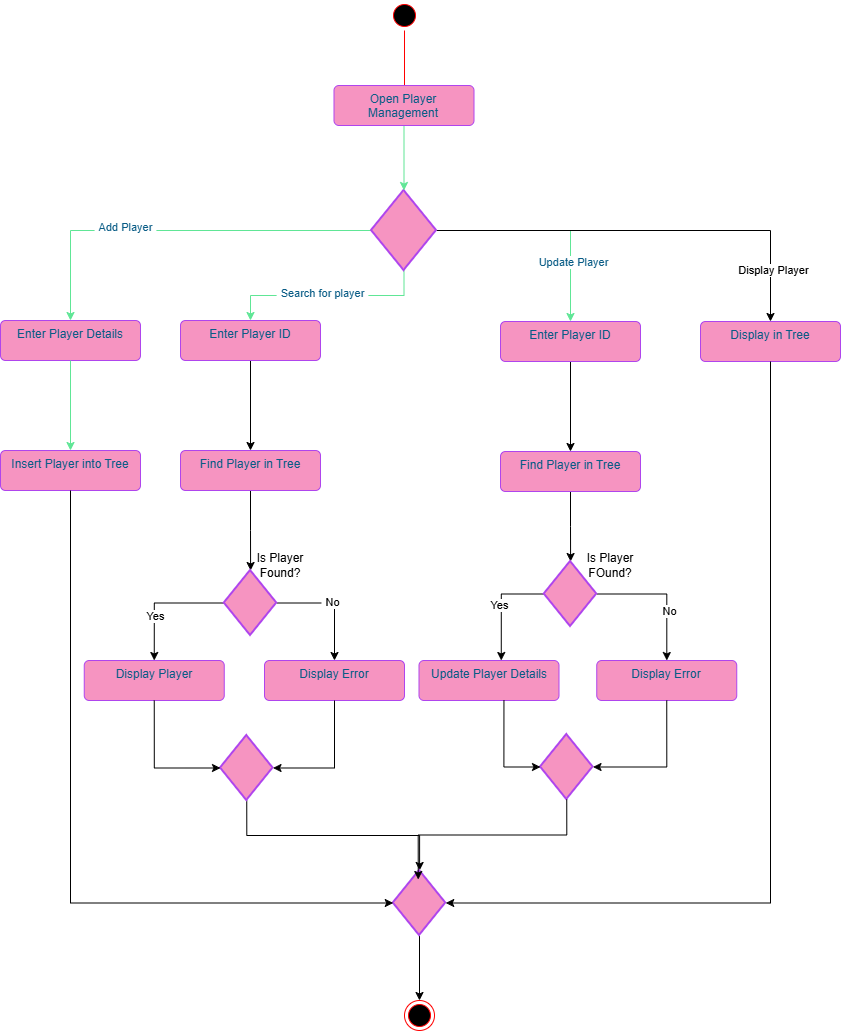

The diagram above was exported from draw.io. Its source (the exported page's mxGraphModel, read from the mxfile embedded in the PNG):
<mxGraphModel dx="1148" dy="1803" grid="1" gridSize="10" guides="1" tooltips="1" connect="1" arrows="1" fold="1" page="1" pageScale="1" pageWidth="827" pageHeight="1169" math="0" shadow="0">
  <root>
    <mxCell id="0" />
    <mxCell id="1" parent="0" />
    <mxCell id="tqYT4vqpsnT2Iu5SGf6p-1" parent="1" style="ellipse;html=1;shape=startState;fillColor=#000000;strokeColor=#ff0000;fontColor=#095C86;" value="" vertex="1">
      <mxGeometry height="30" width="30" x="399" y="-20" as="geometry" />
    </mxCell>
    <mxCell id="tqYT4vqpsnT2Iu5SGf6p-2" edge="1" parent="1" source="tqYT4vqpsnT2Iu5SGf6p-1" style="edgeStyle=orthogonalEdgeStyle;html=1;verticalAlign=bottom;endArrow=open;endSize=8;strokeColor=#ff0000;rounded=0;fontColor=#095C86;defaultLabelBackgroundColor=page;labelPadding=0 4;fillColor=#F694C1;" value="">
      <mxGeometry relative="1" as="geometry">
        <mxPoint x="414" y="90" as="targetPoint" />
      </mxGeometry>
    </mxCell>
    <mxCell id="tqYT4vqpsnT2Iu5SGf6p-16" edge="1" parent="1" source="tqYT4vqpsnT2Iu5SGf6p-3" style="edgeStyle=orthogonalEdgeStyle;rounded=0;orthogonalLoop=1;jettySize=auto;html=1;exitX=0;exitY=0.5;exitDx=0;exitDy=0;exitPerimeter=0;entryX=0.5;entryY=0;entryDx=0;entryDy=0;strokeColor=#60E696;fontColor=#095C86;defaultLabelBackgroundColor=page;labelPadding=0 4;fillColor=#F694C1;" target="tqYT4vqpsnT2Iu5SGf6p-12">
      <mxGeometry relative="1" as="geometry" />
    </mxCell>
    <mxCell id="_m9_wrXZll3xfrFdtXXi-7" connectable="0" parent="tqYT4vqpsnT2Iu5SGf6p-16" style="edgeLabel;html=1;align=center;verticalAlign=middle;resizable=0;points=[];inheritText=1;fontColor=#095C86;defaultLabelBackgroundColor=page;labelPadding=0 4;" value="Add Player" vertex="1">
      <mxGeometry relative="1" x="0.2625" y="-4" as="geometry">
        <mxPoint as="offset" />
      </mxGeometry>
    </mxCell>
    <mxCell id="tqYT4vqpsnT2Iu5SGf6p-17" edge="1" parent="1" source="tqYT4vqpsnT2Iu5SGf6p-3" style="edgeStyle=orthogonalEdgeStyle;rounded=0;orthogonalLoop=1;jettySize=auto;html=1;exitX=0.5;exitY=1;exitDx=0;exitDy=0;exitPerimeter=0;entryX=0.5;entryY=0;entryDx=0;entryDy=0;strokeColor=#60E696;fontColor=#095C86;defaultLabelBackgroundColor=page;labelPadding=0 4;fillColor=#F694C1;" target="tqYT4vqpsnT2Iu5SGf6p-7">
      <mxGeometry relative="1" as="geometry" />
    </mxCell>
    <mxCell id="_m9_wrXZll3xfrFdtXXi-8" connectable="0" parent="tqYT4vqpsnT2Iu5SGf6p-17" style="edgeLabel;html=1;align=center;verticalAlign=middle;resizable=0;points=[];inheritText=1;fontColor=#095C86;defaultLabelBackgroundColor=page;labelPadding=0 4;" value="Search for player" vertex="1">
      <mxGeometry relative="1" x="0.0469" y="-3" as="geometry">
        <mxPoint as="offset" />
      </mxGeometry>
    </mxCell>
    <mxCell id="tqYT4vqpsnT2Iu5SGf6p-18" edge="1" parent="1" source="tqYT4vqpsnT2Iu5SGf6p-3" style="edgeStyle=orthogonalEdgeStyle;rounded=0;orthogonalLoop=1;jettySize=auto;html=1;exitX=1;exitY=0.5;exitDx=0;exitDy=0;exitPerimeter=0;strokeColor=#60E696;fontColor=#095C86;defaultLabelBackgroundColor=page;labelPadding=0 4;fillColor=#F694C1;" target="tqYT4vqpsnT2Iu5SGf6p-13">
      <mxGeometry relative="1" as="geometry" />
    </mxCell>
    <mxCell id="_m9_wrXZll3xfrFdtXXi-25" connectable="0" parent="tqYT4vqpsnT2Iu5SGf6p-18" style="edgeLabel;html=1;align=center;verticalAlign=middle;resizable=0;points=[];inheritText=1;fontColor=#095C86;defaultLabelBackgroundColor=page;labelPadding=0 4;" value="Update Player" vertex="1">
      <mxGeometry relative="1" x="0.4749" y="3" as="geometry">
        <mxPoint as="offset" />
      </mxGeometry>
    </mxCell>
    <mxCell id="_m9_wrXZll3xfrFdtXXi-4" edge="1" parent="1" source="tqYT4vqpsnT2Iu5SGf6p-3" style="edgeStyle=orthogonalEdgeStyle;rounded=0;orthogonalLoop=1;jettySize=auto;html=1;exitX=1;exitY=0.5;exitDx=0;exitDy=0;exitPerimeter=0;defaultLabelBackgroundColor=page;labelPadding=0 4;" target="_m9_wrXZll3xfrFdtXXi-1">
      <mxGeometry relative="1" x="-0.6316" as="geometry">
        <mxPoint x="610" y="210.48314606741565" as="targetPoint" />
      </mxGeometry>
    </mxCell>
    <mxCell id="_m9_wrXZll3xfrFdtXXi-40" connectable="0" parent="_m9_wrXZll3xfrFdtXXi-4" style="edgeLabel;html=1;align=center;verticalAlign=middle;resizable=0;points=[];inheritText=1;defaultLabelBackgroundColor=page;labelPadding=0 4;" value="Display Player" vertex="1">
      <mxGeometry relative="1" x="0.7549" y="2" as="geometry">
        <mxPoint as="offset" />
      </mxGeometry>
    </mxCell>
    <mxCell id="tqYT4vqpsnT2Iu5SGf6p-3" parent="1" style="strokeWidth=2;html=1;shape=mxgraph.flowchart.decision;whiteSpace=wrap;strokeColor=#AF45ED;fontColor=#095C86;fillColor=#F694C1;" value="" vertex="1">
      <mxGeometry height="80" width="65" x="381" y="170" as="geometry" />
    </mxCell>
    <mxCell id="_m9_wrXZll3xfrFdtXXi-13" edge="1" parent="1" source="tqYT4vqpsnT2Iu5SGf6p-7" style="edgeStyle=orthogonalEdgeStyle;rounded=0;orthogonalLoop=1;jettySize=auto;html=1;exitX=0.5;exitY=1;exitDx=0;exitDy=0;entryX=0.5;entryY=0;entryDx=0;entryDy=0;defaultLabelBackgroundColor=page;labelPadding=0 4;" target="_m9_wrXZll3xfrFdtXXi-9">
      <mxGeometry relative="1" as="geometry" />
    </mxCell>
    <mxCell id="tqYT4vqpsnT2Iu5SGf6p-7" parent="1" style="html=1;align=center;verticalAlign=top;rounded=1;absoluteArcSize=1;arcSize=10;dashed=0;whiteSpace=wrap;roundedPerimeter=1;strokeColor=#AF45ED;fontColor=#095C86;fillColor=#F694C1;" value="Enter Player ID" vertex="1">
      <mxGeometry height="40" width="140" x="190" y="300" as="geometry" />
    </mxCell>
    <mxCell id="tqYT4vqpsnT2Iu5SGf6p-12" parent="1" style="html=1;align=center;verticalAlign=top;rounded=1;absoluteArcSize=1;arcSize=10;dashed=0;whiteSpace=wrap;roundedPerimeter=1;strokeColor=#AF45ED;fontColor=#095C86;fillColor=#F694C1;" value="Enter Player Details" vertex="1">
      <mxGeometry height="40" width="140" x="10" y="300" as="geometry" />
    </mxCell>
    <mxCell id="_m9_wrXZll3xfrFdtXXi-36" edge="1" parent="1" source="tqYT4vqpsnT2Iu5SGf6p-13" style="edgeStyle=orthogonalEdgeStyle;rounded=0;orthogonalLoop=1;jettySize=auto;html=1;exitX=0.5;exitY=1;exitDx=0;exitDy=0;entryX=0.5;entryY=0;entryDx=0;entryDy=0;defaultLabelBackgroundColor=page;labelPadding=0 4;" target="_m9_wrXZll3xfrFdtXXi-28">
      <mxGeometry relative="1" as="geometry" />
    </mxCell>
    <mxCell id="tqYT4vqpsnT2Iu5SGf6p-13" parent="1" style="html=1;align=center;verticalAlign=top;rounded=1;absoluteArcSize=1;arcSize=10;dashed=0;whiteSpace=wrap;roundedPerimeter=1;strokeColor=#AF45ED;fontColor=#095C86;fillColor=#F694C1;" value="Enter Player ID" vertex="1">
      <mxGeometry height="40" width="140" x="510" y="301" as="geometry" />
    </mxCell>
    <mxCell id="tqYT4vqpsnT2Iu5SGf6p-29" edge="1" parent="1" source="tqYT4vqpsnT2Iu5SGf6p-14" style="edgeStyle=orthogonalEdgeStyle;rounded=0;orthogonalLoop=1;jettySize=auto;html=1;exitX=0.5;exitY=1;exitDx=0;exitDy=0;strokeColor=#60E696;fontColor=#095C86;defaultLabelBackgroundColor=page;labelPadding=0 4;fillColor=#F694C1;" target="tqYT4vqpsnT2Iu5SGf6p-3">
      <mxGeometry relative="1" as="geometry" />
    </mxCell>
    <mxCell id="tqYT4vqpsnT2Iu5SGf6p-14" parent="1" style="html=1;align=center;verticalAlign=top;rounded=1;absoluteArcSize=1;arcSize=10;dashed=0;whiteSpace=wrap;roundedPerimeter=1;strokeColor=#AF45ED;fontColor=#095C86;fillColor=#F694C1;" value="Open Player Management" vertex="1">
      <mxGeometry height="40" width="140" x="343.5" y="65" as="geometry" />
    </mxCell>
    <mxCell id="tqYT4vqpsnT2Iu5SGf6p-24" parent="1" style="ellipse;html=1;shape=endState;fillColor=#000000;strokeColor=#ff0000;fontColor=#095C86;" value="" vertex="1">
      <mxGeometry height="30" width="30" x="414" y="980" as="geometry" />
    </mxCell>
    <mxCell id="_m9_wrXZll3xfrFdtXXi-1" parent="1" style="html=1;align=center;verticalAlign=top;rounded=1;absoluteArcSize=1;arcSize=10;dashed=0;whiteSpace=wrap;roundedPerimeter=1;strokeColor=#AF45ED;fontColor=#095C86;fillColor=#F694C1;" value="Display in Tree" vertex="1">
      <mxGeometry height="40" width="140" x="710" y="301" as="geometry" />
    </mxCell>
    <mxCell id="_m9_wrXZll3xfrFdtXXi-6" edge="1" parent="1" source="tqYT4vqpsnT2Iu5SGf6p-12" style="edgeStyle=orthogonalEdgeStyle;rounded=0;orthogonalLoop=1;jettySize=auto;html=1;exitX=0.5;exitY=1;exitDx=0;exitDy=0;strokeColor=#60E696;fontColor=#095C86;defaultLabelBackgroundColor=page;labelPadding=0 4;fillColor=#F694C1;" target="_m9_wrXZll3xfrFdtXXi-5" value="">
      <mxGeometry relative="1" as="geometry">
        <mxPoint x="80" y="320" as="sourcePoint" />
        <mxPoint x="369" y="795" as="targetPoint" />
      </mxGeometry>
    </mxCell>
    <mxCell id="_m9_wrXZll3xfrFdtXXi-5" parent="1" style="html=1;align=center;verticalAlign=top;rounded=1;absoluteArcSize=1;arcSize=10;dashed=0;whiteSpace=wrap;roundedPerimeter=1;strokeColor=#AF45ED;fontColor=#095C86;fillColor=#F694C1;" value="Insert Player into Tree" vertex="1">
      <mxGeometry height="40" width="140" x="10" y="430" as="geometry" />
    </mxCell>
    <mxCell id="_m9_wrXZll3xfrFdtXXi-12" edge="1" parent="1" source="_m9_wrXZll3xfrFdtXXi-9" style="edgeStyle=orthogonalEdgeStyle;rounded=0;orthogonalLoop=1;jettySize=auto;html=1;defaultLabelBackgroundColor=page;labelPadding=0 4;" target="_m9_wrXZll3xfrFdtXXi-10" value="">
      <mxGeometry relative="1" as="geometry" />
    </mxCell>
    <mxCell id="_m9_wrXZll3xfrFdtXXi-9" parent="1" style="html=1;align=center;verticalAlign=top;rounded=1;absoluteArcSize=1;arcSize=10;dashed=0;whiteSpace=wrap;roundedPerimeter=1;strokeColor=#AF45ED;fontColor=#095C86;fillColor=#F694C1;" value="Find Player in Tree" vertex="1">
      <mxGeometry height="40" width="140" x="190" y="430" as="geometry" />
    </mxCell>
    <mxCell id="_m9_wrXZll3xfrFdtXXi-17" edge="1" parent="1" source="_m9_wrXZll3xfrFdtXXi-10" style="edgeStyle=orthogonalEdgeStyle;rounded=0;orthogonalLoop=1;jettySize=auto;html=1;exitX=0;exitY=0.5;exitDx=0;exitDy=0;exitPerimeter=0;entryX=0.5;entryY=0;entryDx=0;entryDy=0;defaultLabelBackgroundColor=page;labelPadding=0 4;" target="_m9_wrXZll3xfrFdtXXi-15">
      <mxGeometry relative="1" as="geometry" />
    </mxCell>
    <mxCell id="_m9_wrXZll3xfrFdtXXi-45" connectable="0" parent="_m9_wrXZll3xfrFdtXXi-17" style="edgeLabel;html=1;align=center;verticalAlign=middle;resizable=0;points=[];inheritText=1;defaultLabelBackgroundColor=page;labelPadding=0 4;" value="Yes" vertex="1">
      <mxGeometry relative="1" x="0.3076" y="1" as="geometry">
        <mxPoint as="offset" />
      </mxGeometry>
    </mxCell>
    <mxCell id="_m9_wrXZll3xfrFdtXXi-18" edge="1" parent="1" source="_m9_wrXZll3xfrFdtXXi-10" style="edgeStyle=orthogonalEdgeStyle;rounded=0;orthogonalLoop=1;jettySize=auto;html=1;exitX=1;exitY=0.5;exitDx=0;exitDy=0;exitPerimeter=0;entryX=0.5;entryY=0;entryDx=0;entryDy=0;defaultLabelBackgroundColor=page;labelPadding=0 4;" target="_m9_wrXZll3xfrFdtXXi-16">
      <mxGeometry relative="1" as="geometry" />
    </mxCell>
    <mxCell id="_m9_wrXZll3xfrFdtXXi-42" connectable="0" parent="_m9_wrXZll3xfrFdtXXi-18" style="edgeLabel;html=1;align=center;verticalAlign=middle;resizable=0;points=[];inheritText=1;defaultLabelBackgroundColor=page;labelPadding=0 4;" value="No" vertex="1">
      <mxGeometry relative="1" x="-0.0423" y="1" as="geometry">
        <mxPoint as="offset" />
      </mxGeometry>
    </mxCell>
    <mxCell id="_m9_wrXZll3xfrFdtXXi-10" parent="1" style="strokeWidth=2;html=1;shape=mxgraph.flowchart.decision;whiteSpace=wrap;strokeColor=#AF45ED;fontColor=#095C86;fillColor=#F694C1;" value="" vertex="1">
      <mxGeometry height="65" width="52.5" x="233.75" y="550" as="geometry" />
    </mxCell>
    <mxCell id="_m9_wrXZll3xfrFdtXXi-15" parent="1" style="html=1;align=center;verticalAlign=top;rounded=1;absoluteArcSize=1;arcSize=10;dashed=0;whiteSpace=wrap;roundedPerimeter=1;strokeColor=#AF45ED;fontColor=#095C86;fillColor=#F694C1;" value="Display Player" vertex="1">
      <mxGeometry height="40" width="140" x="93.75" y="640" as="geometry" />
    </mxCell>
    <mxCell id="_m9_wrXZll3xfrFdtXXi-16" parent="1" style="html=1;align=center;verticalAlign=top;rounded=1;absoluteArcSize=1;arcSize=10;dashed=0;whiteSpace=wrap;roundedPerimeter=1;strokeColor=#AF45ED;fontColor=#095C86;fillColor=#F694C1;" value="Display Error" vertex="1">
      <mxGeometry height="40" width="140" x="274" y="640" as="geometry" />
    </mxCell>
    <mxCell id="_m9_wrXZll3xfrFdtXXi-53" edge="1" parent="1" source="_m9_wrXZll3xfrFdtXXi-21" style="edgeStyle=orthogonalEdgeStyle;rounded=0;orthogonalLoop=1;jettySize=auto;html=1;exitX=0.5;exitY=1;exitDx=0;exitDy=0;exitPerimeter=0;defaultLabelBackgroundColor=page;labelPadding=0 4;" target="_m9_wrXZll3xfrFdtXXi-52">
      <mxGeometry relative="1" as="geometry" />
    </mxCell>
    <mxCell id="_m9_wrXZll3xfrFdtXXi-21" parent="1" style="strokeWidth=2;html=1;shape=mxgraph.flowchart.decision;whiteSpace=wrap;strokeColor=#AF45ED;fontColor=#095C86;fillColor=#F694C1;" value="" vertex="1">
      <mxGeometry height="65" width="52.5" x="230" y="715" as="geometry" />
    </mxCell>
    <mxCell id="_m9_wrXZll3xfrFdtXXi-23" edge="1" parent="1" source="_m9_wrXZll3xfrFdtXXi-15" style="edgeStyle=orthogonalEdgeStyle;rounded=0;orthogonalLoop=1;jettySize=auto;html=1;exitX=0.5;exitY=1;exitDx=0;exitDy=0;entryX=0;entryY=0.5;entryDx=0;entryDy=0;entryPerimeter=0;defaultLabelBackgroundColor=page;labelPadding=0 4;" target="_m9_wrXZll3xfrFdtXXi-21">
      <mxGeometry relative="1" as="geometry" />
    </mxCell>
    <mxCell id="_m9_wrXZll3xfrFdtXXi-24" edge="1" parent="1" source="_m9_wrXZll3xfrFdtXXi-16" style="edgeStyle=orthogonalEdgeStyle;rounded=0;orthogonalLoop=1;jettySize=auto;html=1;exitX=0.5;exitY=1;exitDx=0;exitDy=0;entryX=1;entryY=0.5;entryDx=0;entryDy=0;entryPerimeter=0;defaultLabelBackgroundColor=page;labelPadding=0 4;" target="_m9_wrXZll3xfrFdtXXi-21">
      <mxGeometry relative="1" as="geometry" />
    </mxCell>
    <mxCell id="_m9_wrXZll3xfrFdtXXi-27" edge="1" parent="1" source="_m9_wrXZll3xfrFdtXXi-28" style="edgeStyle=orthogonalEdgeStyle;rounded=0;orthogonalLoop=1;jettySize=auto;html=1;defaultLabelBackgroundColor=page;labelPadding=0 4;" target="_m9_wrXZll3xfrFdtXXi-31" value="">
      <mxGeometry relative="1" as="geometry" />
    </mxCell>
    <mxCell id="_m9_wrXZll3xfrFdtXXi-28" parent="1" style="html=1;align=center;verticalAlign=top;rounded=1;absoluteArcSize=1;arcSize=10;dashed=0;whiteSpace=wrap;roundedPerimeter=1;strokeColor=#AF45ED;fontColor=#095C86;fillColor=#F694C1;" value="Find Player in Tree" vertex="1">
      <mxGeometry height="40" width="140" x="510" y="431" as="geometry" />
    </mxCell>
    <mxCell id="_m9_wrXZll3xfrFdtXXi-38" edge="1" parent="1" source="_m9_wrXZll3xfrFdtXXi-31" style="edgeStyle=orthogonalEdgeStyle;rounded=0;orthogonalLoop=1;jettySize=auto;html=1;exitX=1;exitY=0.5;exitDx=0;exitDy=0;exitPerimeter=0;defaultLabelBackgroundColor=page;labelPadding=0 4;" target="_m9_wrXZll3xfrFdtXXi-32">
      <mxGeometry relative="1" as="geometry" />
    </mxCell>
    <mxCell id="_m9_wrXZll3xfrFdtXXi-44" connectable="0" parent="_m9_wrXZll3xfrFdtXXi-38" style="edgeLabel;html=1;align=center;verticalAlign=middle;resizable=0;points=[];inheritText=1;defaultLabelBackgroundColor=page;labelPadding=0 4;" value="No" vertex="1">
      <mxGeometry relative="1" x="0.2715" y="2" as="geometry">
        <mxPoint as="offset" />
      </mxGeometry>
    </mxCell>
    <mxCell id="_m9_wrXZll3xfrFdtXXi-39" edge="1" parent="1" source="_m9_wrXZll3xfrFdtXXi-31" style="edgeStyle=orthogonalEdgeStyle;rounded=0;orthogonalLoop=1;jettySize=auto;html=1;exitX=0;exitY=0.5;exitDx=0;exitDy=0;exitPerimeter=0;entryX=0.585;entryY=0.015;entryDx=0;entryDy=0;defaultLabelBackgroundColor=page;labelPadding=0 4;" target="_m9_wrXZll3xfrFdtXXi-37">
      <mxGeometry relative="1" as="geometry" />
    </mxCell>
    <mxCell id="_m9_wrXZll3xfrFdtXXi-43" connectable="0" parent="_m9_wrXZll3xfrFdtXXi-39" style="edgeLabel;html=1;align=center;verticalAlign=middle;resizable=0;points=[];inheritText=1;defaultLabelBackgroundColor=page;labelPadding=0 4;" value="Yes" vertex="1">
      <mxGeometry relative="1" x="-0.0116" y="-2" as="geometry">
        <mxPoint as="offset" />
      </mxGeometry>
    </mxCell>
    <mxCell id="_m9_wrXZll3xfrFdtXXi-31" parent="1" style="strokeWidth=2;html=1;shape=mxgraph.flowchart.decision;whiteSpace=wrap;strokeColor=#AF45ED;fontColor=#095C86;fillColor=#F694C1;" value="" vertex="1">
      <mxGeometry height="65" width="52.5" x="553.75" y="541" as="geometry" />
    </mxCell>
    <mxCell id="_m9_wrXZll3xfrFdtXXi-32" parent="1" style="html=1;align=center;verticalAlign=top;rounded=1;absoluteArcSize=1;arcSize=10;dashed=0;whiteSpace=wrap;roundedPerimeter=1;strokeColor=#AF45ED;fontColor=#095C86;fillColor=#F694C1;" value="Display Error" vertex="1">
      <mxGeometry height="40" width="140" x="606.25" y="640" as="geometry" />
    </mxCell>
    <mxCell id="_m9_wrXZll3xfrFdtXXi-33" parent="1" style="strokeWidth=2;html=1;shape=mxgraph.flowchart.decision;whiteSpace=wrap;strokeColor=#AF45ED;fontColor=#095C86;fillColor=#F694C1;" value="" vertex="1">
      <mxGeometry height="65" width="52.5" x="550" y="714" as="geometry" />
    </mxCell>
    <mxCell id="_m9_wrXZll3xfrFdtXXi-35" edge="1" parent="1" source="_m9_wrXZll3xfrFdtXXi-32" style="edgeStyle=orthogonalEdgeStyle;rounded=0;orthogonalLoop=1;jettySize=auto;html=1;exitX=0.5;exitY=1;exitDx=0;exitDy=0;entryX=1;entryY=0.5;entryDx=0;entryDy=0;entryPerimeter=0;defaultLabelBackgroundColor=page;labelPadding=0 4;" target="_m9_wrXZll3xfrFdtXXi-33">
      <mxGeometry relative="1" as="geometry" />
    </mxCell>
    <mxCell id="_m9_wrXZll3xfrFdtXXi-37" parent="1" style="html=1;align=center;verticalAlign=top;rounded=1;absoluteArcSize=1;arcSize=10;dashed=0;whiteSpace=wrap;roundedPerimeter=1;strokeColor=#AF45ED;fontColor=#095C86;fillColor=#F694C1;" value="Update Player Details" vertex="1">
      <mxGeometry height="40" width="140" x="428.5" y="640" as="geometry" />
    </mxCell>
    <mxCell id="_m9_wrXZll3xfrFdtXXi-41" edge="1" parent="1" source="_m9_wrXZll3xfrFdtXXi-37" style="edgeStyle=orthogonalEdgeStyle;rounded=0;orthogonalLoop=1;jettySize=auto;html=1;exitX=0.598;exitY=0.959;exitDx=0;exitDy=0;entryX=0;entryY=0.5;entryDx=0;entryDy=0;entryPerimeter=0;defaultLabelBackgroundColor=page;labelPadding=0 4;" target="_m9_wrXZll3xfrFdtXXi-33">
      <mxGeometry relative="1" as="geometry" />
    </mxCell>
    <mxCell id="_m9_wrXZll3xfrFdtXXi-46" parent="1" style="text;html=1;whiteSpace=wrap;strokeColor=none;fillColor=none;align=center;verticalAlign=middle;rounded=0;" value="Is Player Found?" vertex="1">
      <mxGeometry height="30" width="60" x="260" y="530" as="geometry" />
    </mxCell>
    <mxCell id="_m9_wrXZll3xfrFdtXXi-47" parent="1" style="text;html=1;whiteSpace=wrap;strokeColor=none;fillColor=none;align=center;verticalAlign=middle;rounded=0;" value="Is Player FOund?" vertex="1">
      <mxGeometry height="30" width="60" x="590" y="530" as="geometry" />
    </mxCell>
    <mxCell id="_m9_wrXZll3xfrFdtXXi-58" edge="1" parent="1" source="_m9_wrXZll3xfrFdtXXi-52" style="edgeStyle=orthogonalEdgeStyle;rounded=0;orthogonalLoop=1;jettySize=auto;html=1;exitX=0.5;exitY=1;exitDx=0;exitDy=0;exitPerimeter=0;entryX=0.5;entryY=0;entryDx=0;entryDy=0;defaultLabelBackgroundColor=page;labelPadding=0 4;" target="tqYT4vqpsnT2Iu5SGf6p-24">
      <mxGeometry relative="1" as="geometry" />
    </mxCell>
    <mxCell id="_m9_wrXZll3xfrFdtXXi-52" parent="1" style="strokeWidth=2;html=1;shape=mxgraph.flowchart.decision;whiteSpace=wrap;strokeColor=#AF45ED;fontColor=#095C86;fillColor=#F694C1;" value="" vertex="1">
      <mxGeometry height="65" width="52.5" x="402.75" y="850" as="geometry" />
    </mxCell>
    <mxCell id="_m9_wrXZll3xfrFdtXXi-54" edge="1" parent="1" source="_m9_wrXZll3xfrFdtXXi-33" style="edgeStyle=orthogonalEdgeStyle;rounded=0;orthogonalLoop=1;jettySize=auto;html=1;exitX=0.5;exitY=1;exitDx=0;exitDy=0;exitPerimeter=0;entryX=0.476;entryY=0.139;entryDx=0;entryDy=0;entryPerimeter=0;defaultLabelBackgroundColor=page;labelPadding=0 4;" target="_m9_wrXZll3xfrFdtXXi-52">
      <mxGeometry relative="1" as="geometry" />
    </mxCell>
    <mxCell id="_m9_wrXZll3xfrFdtXXi-55" edge="1" parent="1" source="_m9_wrXZll3xfrFdtXXi-5" style="edgeStyle=orthogonalEdgeStyle;rounded=0;orthogonalLoop=1;jettySize=auto;html=1;exitX=0.5;exitY=1;exitDx=0;exitDy=0;entryX=0;entryY=0.5;entryDx=0;entryDy=0;entryPerimeter=0;defaultLabelBackgroundColor=page;labelPadding=0 4;" target="_m9_wrXZll3xfrFdtXXi-52">
      <mxGeometry relative="1" as="geometry" />
    </mxCell>
    <mxCell id="_m9_wrXZll3xfrFdtXXi-56" edge="1" parent="1" source="_m9_wrXZll3xfrFdtXXi-1" style="edgeStyle=orthogonalEdgeStyle;rounded=0;orthogonalLoop=1;jettySize=auto;html=1;exitX=0.5;exitY=1;exitDx=0;exitDy=0;entryX=1;entryY=0.5;entryDx=0;entryDy=0;entryPerimeter=0;defaultLabelBackgroundColor=page;labelPadding=0 4;" target="_m9_wrXZll3xfrFdtXXi-52">
      <mxGeometry relative="1" as="geometry" />
    </mxCell>
  </root>
</mxGraphModel>